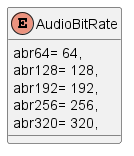

The diagram above was rendered by PlantUML. Its source (embedded in the PNG):
@startuml
enum AudioBitRate {
    abr64= 64,
    abr128= 128,
    abr192= 192,
    abr256= 256,
    abr320= 320,
}
@enduml